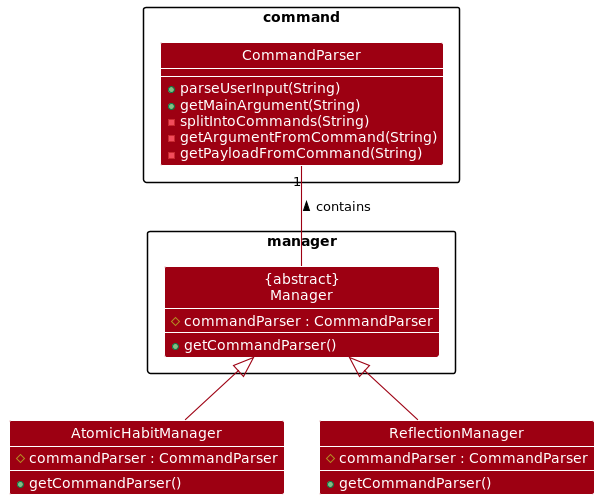

The diagram above was rendered by PlantUML. Its source (embedded in the PNG):
@startuml
'https://plantuml.com/class-diagram
!include style.puml
skinparam arrowThickness 1.1
skinparam arrowColor MODEL_COLOR
skinparam classBackgroundColor MODEL_COLOR


Package command {
    Class CommandParser {
        + parseUserInput(String)
        + getMainArgument(String)
        - splitIntoCommands(String)
        - getArgumentFromCommand(String)
        - getPayloadFromCommand(String)
    }
}

Package manager{
    Class "{abstract}\nManager" as Manager {
        # commandParser : CommandParser
        + getCommandParser()
    }
}

Class AtomicHabitManager {
    # commandParser : CommandParser
    + getCommandParser()
}

Class ReflectionManager {
    # commandParser : CommandParser
    + getCommandParser()
}

CommandParser "1" -- Manager : contains <
Manager <|-- AtomicHabitManager
Manager <|-- ReflectionManager



@enduml